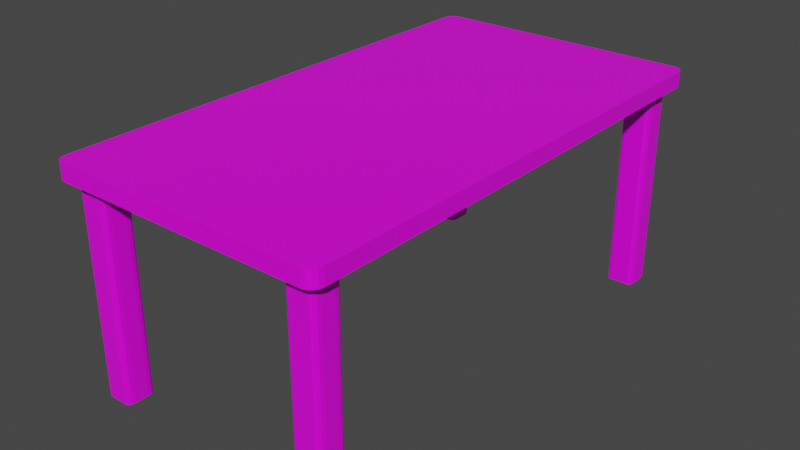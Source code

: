 # Source: Table.blend  (saved by Blender 2.90.8; exported with 4.5.12 LTS)
import bpy
from mathutils import Matrix  # noqa: F401  (used for matrix-valued properties, if any)

bpy.ops.wm.read_factory_settings(use_empty=True)
scene = bpy.context.scene
scene.name = 'Scene'

# ---- collections
col_collection = bpy.data.collections.new('Collection'); scene.collection.children.link(col_collection)

# ---- images (referenced by path relative to the original .blend; pixels are not part of the script)
import os
ASSET_DIR = os.environ.get("B2B_ASSET_DIR", "")  # directory of the original .blend (textures are referenced by path, not embedded)
HERE = os.path.dirname(os.path.abspath(__file__))  # packed textures are extracted next to this script under _unpacked/

def load_image(name, relpath, width, height, colorspace="sRGB"):
    """Load a texture the original file referenced (path relative to the .blend, or extracted next to this script)."""
    p = next((c for c in (os.path.join(HERE, relpath), os.path.join(ASSET_DIR, relpath)) if relpath and os.path.exists(c)), "")
    if p:
        img = bpy.data.images.load(p, check_existing=True)
        img.name = name
    else:  # same state as the original file: an image datablock whose file is absent (Cycles renders it pink)
        img = bpy.data.images.new(name, width, height)
        img.source = "FILE"
        img.filepath = "//" + (relpath or name)
    img.colorspace_settings.name = colorspace
    return img
img_pianopalette_png = load_image('PianoPalette.png', 'PianoPalette.png', 1024, 1024, 'sRGB')

# ---- materials (node trees are filled in below, after node groups)
mat_material = bpy.data.materials.new('Material')
mat_material.alpha_threshold = 0.0
mat_material.use_transparent_shadow = False
mat_material.line_color = (0.0, 0.0, 0.0, 1.0)

# ---- material node trees
mat_material.use_nodes = True; mat_material.node_tree.nodes.clear()
_N = mat_material.node_tree.nodes; _L = mat_material.node_tree.links
n0 = _N.new('ShaderNodeOutputMaterial'); n0.name = 'Material Output'; n0.location = (300, 300)
n1 = _N.new('ShaderNodeBsdfPrincipled'); n1.name = 'Principled BSDF'; n1.location = (10, 300)
n1.distribution = 'GGX'
n1.subsurface_method = 'BURLEY'
n1.inputs[2].default_value = 0.4
n1.inputs[3].default_value = 1.45
n1.inputs[27].default_value = (0.0, 0.0, 0.0, 1.0)
n1.inputs[28].default_value = 1.0
n2 = _N.new('ShaderNodeTexImage'); n2.name = 'Image Texture'; n2.location = (-325, 204)
n2.image = img_pianopalette_png
n2.interpolation = 'Closest'
_L.new(n1.outputs[0], n0.inputs[0])
_L.new(n2.outputs[0], n1.inputs[0])
n0.is_active_output = True

# ---- world
world_world = bpy.data.worlds.new('World'); scene.world = world_world
world_world.use_nodes = True; world_world.node_tree.nodes.clear()
_N = world_world.node_tree.nodes; _L = world_world.node_tree.links
n0 = _N.new('ShaderNodeOutputWorld'); n0.name = 'World Output'; n0.location = (300, 300)
n1 = _N.new('ShaderNodeBackground'); n1.name = 'Background'; n1.location = (10, 300)
n1.inputs[0].default_value = (0.05088, 0.05088, 0.05088, 1.0)
_L.new(n1.outputs[0], n0.inputs[0])
n0.is_active_output = True
world_world.color = (0.05088, 0.05088, 0.05088)
world_world.use_sun_shadow = False
world_world.sun_shadow_jitter_overblur = 0.0

# ---- meshes
me_cube_001 = bpy.data.meshes.new('Cube.001')
me_cube_001.from_pydata([(-1.0, 0.9537, 21.64), (-1.0, -0.9537, 21.64), (-1.0, -0.9537, 23.64), (-1.0, 0.9537, 23.64), (1.0, -0.9537, 21.64), (1.0, 0.9537, 21.64), (1.0, 0.9537, 23.64), (1.0, -0.9537, 23.64), (-1.0, 0.8409, 21.64), (-1.0, -0.8409, 21.64), (-1.0, -0.8409, 23.64), (-1.0, 0.8409, 23.64), (1.0, -0.8409, 21.64), (1.0, 0.8409, 21.64), (1.0, 0.8409, 23.64), (1.0, -0.8409, 23.64), (0.9189, 1.0, 21.64), (-0.9189, 1.0, 21.64), (-0.9189, 1.0, 23.64), (0.9189, 1.0, 23.64), (-0.9189, -1.0, 21.64), (0.9189, -1.0, 21.64), (0.9189, -1.0, 23.64), (-0.9189, -1.0, 23.64), (-0.9189, 0.9537, 23.64), (0.9189, 0.9537, 23.64), (-0.9189, -0.9537, 23.64), (0.9189, -0.9537, 23.64), (-0.9189, 0.8409, 23.64), (0.9189, 0.8409, 23.64), (-0.9189, -0.8409, 23.64), (0.9189, -0.8409, 23.64), (0.7133, 1.0, 21.64), (-0.7133, 1.0, 21.64), (-0.7133, 1.0, 23.64), (0.7133, 1.0, 23.64), (-0.7133, -1.0, 21.64), (0.7133, -1.0, 21.64), (0.7133, -1.0, 23.64), (-0.7133, -1.0, 23.64), (-0.7133, 0.9537, 23.64), (0.7133, 0.9537, 23.64), (-0.7133, -0.9537, 23.64), (0.7133, -0.9537, 23.64), (-0.7133, 0.8409, 23.64), (0.7133, 0.8409, 23.64), (-0.7133, -0.8409, 23.64), (0.7133, -0.8409, 23.64), (-0.9189, -1.0, 21.64), (-1.0, -0.9537, 21.64), (-0.9499, -0.9965, 21.64), (-0.9762, -0.9864, 21.64), (-0.9938, -0.9714, 21.64), (-1.0, -0.9537, 23.64), (-0.9189, -1.0, 23.64), (-0.9938, -0.9714, 23.64), (-0.9762, -0.9864, 23.64), (-0.9499, -0.9965, 23.64), (-1.0, 0.9537, 21.64), (-0.9189, 1.0, 21.64), (-0.9938, 0.9714, 21.64), (-0.9762, 0.9864, 21.64), (-0.9499, 0.9965, 21.64), (-0.9189, 1.0, 23.64), (-1.0, 0.9537, 23.64), (-0.9499, 0.9965, 23.64), (-0.9762, 0.9864, 23.64), (-0.9938, 0.9714, 23.64), (1.0, -0.9537, 21.64), (0.9189, -1.0, 21.64), (0.9938, -0.9714, 21.64), (0.9762, -0.9864, 21.64), (0.9499, -0.9965, 21.64), (0.9189, -1.0, 23.64), (1.0, -0.9537, 23.64), (0.9499, -0.9965, 23.64), (0.9762, -0.9864, 23.64), (0.9938, -0.9714, 23.64), (0.9189, 1.0, 21.64), (1.0, 0.9537, 21.64), (0.9499, 0.9965, 21.64), (0.9762, 0.9864, 21.64), (0.9938, 0.9714, 21.64), (1.0, 0.9537, 23.64), (0.9189, 1.0, 23.64), (0.9938, 0.9714, 23.64), (0.9762, 0.9864, 23.64), (0.9499, 0.9965, 23.64), (0.9189, 0.924, 21.64), (0.8891, 0.9537, 21.64), (0.9189, 0.9835, 21.64), (0.9486, 0.9537, 21.64), (0.9149, 0.9389, 21.64), (0.904, 0.9497, 21.64), (-0.8891, 0.9537, 21.64), (-0.9189, 0.924, 21.64), (-0.9486, 0.9537, 21.64), (-0.9189, 0.9835, 21.64), (-0.904, 0.9497, 21.64), (-0.9149, 0.9389, 21.64), (0.8891, -0.9537, 21.64), (0.9189, -0.924, 21.64), (0.9486, -0.9537, 21.64), (0.9189, -0.9835, 21.64), (0.904, -0.9497, 21.64), (0.9149, -0.9389, 21.64), (-0.9189, -0.924, 21.64), (-0.8891, -0.9537, 21.64), (-0.9189, -0.9835, 21.64), (-0.9486, -0.9537, 21.64), (-0.9149, -0.9389, 21.64), (-0.904, -0.9497, 21.64), (0.8891, 0.8409, 21.64), (0.9189, 0.8706, 21.64), (0.9486, 0.8409, 21.64), (0.9189, 0.8112, 21.64), (0.904, 0.8449, 21.64), (0.9149, 0.8558, 21.64), (-0.9189, 0.8706, 21.64), (-0.8891, 0.8409, 21.64), (-0.9189, 0.8112, 21.64), (-0.9486, 0.8409, 21.64), (-0.9149, 0.8558, 21.64), (-0.904, 0.8449, 21.64), (0.9189, -0.8706, 21.64), (0.8891, -0.8409, 21.64), (0.9189, -0.8112, 21.64), (0.9486, -0.8409, 21.64), (0.9149, -0.8558, 21.64), (0.904, -0.8449, 21.64), (-0.8891, -0.8409, 21.64), (-0.9189, -0.8706, 21.64), (-0.9486, -0.8409, 21.64), (-0.9189, -0.8112, 21.64), (-0.904, -0.8449, 21.64), (-0.9149, -0.8558, 21.64), (0.7431, 0.9537, 21.64), (0.7133, 0.924, 21.64), (0.6836, 0.9537, 21.64), (0.7133, 0.9835, 21.64), (0.7282, 0.9497, 21.64), (0.7173, 0.9389, 21.64), (-0.7133, 0.924, 21.64), (-0.7431, 0.9537, 21.64), (-0.7133, 0.9835, 21.64), (-0.6836, 0.9537, 21.64), (-0.7173, 0.9389, 21.64), (-0.7282, 0.9497, 21.64), (0.7133, -0.924, 21.64), (0.7431, -0.9537, 21.64), (0.7133, -0.9835, 21.64), (0.6836, -0.9537, 21.64), (0.7173, -0.9389, 21.64), (0.7282, -0.9497, 21.64), (-0.7431, -0.9537, 21.64), (-0.7133, -0.924, 21.64), (-0.6836, -0.9537, 21.64), (-0.7133, -0.9835, 21.64), (-0.7282, -0.9497, 21.64), (-0.7173, -0.9389, 21.64), (0.7133, 0.8706, 21.64), (0.7431, 0.8409, 21.64), (0.7133, 0.8112, 21.64), (0.6836, 0.8409, 21.64), (0.7173, 0.8558, 21.64), (0.7282, 0.8449, 21.64), (-0.7431, 0.8409, 21.64), (-0.7133, 0.8706, 21.64), (-0.6836, 0.8409, 21.64), (-0.7133, 0.8112, 21.64), (-0.7282, 0.8449, 21.64), (-0.7173, 0.8558, 21.64), (0.7431, -0.8409, 21.64), (0.7133, -0.8706, 21.64), (0.6836, -0.8409, 21.64), (0.7133, -0.8112, 21.64), (0.7282, -0.8449, 21.64), (0.7173, -0.8558, 21.64), (-0.7133, -0.8706, 21.64), (-0.7431, -0.8409, 21.64), (-0.7133, -0.8112, 21.64), (-0.6836, -0.8409, 21.64), (-0.7173, -0.8558, 21.64), (-0.7282, -0.8449, 21.64), (-0.7431, 0.9537, -4.384), (-0.7133, 0.924, -4.384), (-0.7282, 0.9497, -4.384), (-0.7173, 0.9389, -4.384), (-0.9189, 0.924, -4.384), (-0.8891, 0.9537, -4.384), (-0.9149, 0.9389, -4.384), (-0.904, 0.9497, -4.384), (-0.7133, -0.924, -4.384), (-0.7431, -0.9537, -4.384), (-0.7173, -0.9389, -4.384), (-0.7282, -0.9497, -4.384), (-0.8891, -0.9537, -4.384), (-0.9189, -0.924, -4.384), (-0.904, -0.9497, -4.384), (-0.9149, -0.9389, -4.384), (-0.7133, 0.8706, -4.384), (-0.7431, 0.8409, -4.384), (-0.7173, 0.8558, -4.384), (-0.7282, 0.8449, -4.384), (-0.8891, 0.8409, -4.384), (-0.9189, 0.8706, -4.384), (-0.904, 0.8449, -4.384), (-0.9149, 0.8558, -4.384), (-0.7431, -0.8409, -4.384), (-0.7133, -0.8706, -4.384), (-0.7282, -0.8449, -4.384), (-0.7173, -0.8558, -4.384), (-0.9189, -0.8706, -4.384), (-0.8891, -0.8409, -4.384), (-0.9149, -0.8558, -4.384), (-0.904, -0.8449, -4.384), (0.8891, 0.9537, -4.384), (0.9189, 0.924, -4.384), (0.904, 0.9497, -4.384), (0.9149, 0.9389, -4.384), (0.9189, 0.8706, -4.384), (0.8891, 0.8409, -4.384), (0.9149, 0.8558, -4.384), (0.904, 0.8449, -4.384), (0.8891, -0.8409, -4.384), (0.9189, -0.8706, -4.384), (0.904, -0.8449, -4.384), (0.9149, -0.8558, -4.384), (0.9189, -0.924, -4.384), (0.8891, -0.9537, -4.384), (0.9149, -0.9389, -4.384), (0.904, -0.9497, -4.384), (0.7133, 0.924, -4.384), (0.7431, 0.9537, -4.384), (0.7173, 0.9389, -4.384), (0.7282, 0.9497, -4.384), (0.7431, -0.9537, -4.384), (0.7133, -0.924, -4.384), (0.7282, -0.9497, -4.384), (0.7173, -0.9389, -4.384), (0.7431, 0.8409, -4.384), (0.7133, 0.8706, -4.384), (0.7282, 0.8449, -4.384), (0.7173, 0.8558, -4.384), (0.7133, -0.8706, -4.384), (0.7431, -0.8409, -4.384), (0.7173, -0.8558, -4.384), (0.7282, -0.8449, -4.384)], [], [(18, 63, 65, 66, 67, 64, 3, 24), (83, 85, 86, 87, 84, 19, 25, 6), (7, 27, 22, 73, 75, 76, 77, 74), (26, 2, 53, 55, 56, 57, 54, 23), (4, 7, 74, 68), (59, 63, 18, 17), (69, 73, 22, 21), (30, 10, 2, 26), (16, 19, 84, 78), (150, 149, 100, 103, 21, 37), (32, 16, 90, 89, 136, 139), (12, 15, 7, 4), (20, 23, 54, 48), (8, 11, 3, 0), (1, 2, 10, 9), (9, 10, 11, 8), (5, 6, 14, 13), (13, 14, 15, 12), (88, 113, 220, 217), (162, 161, 112, 115, 126, 125, 172, 175), (24, 3, 11, 28), (28, 11, 10, 30), (14, 29, 31, 15), (44, 28, 30, 46), (6, 25, 29, 14), (40, 24, 28, 44), (166, 119, 204, 201), (112, 161, 240, 221), (17, 33, 144, 143, 94, 97), (8, 121, 120, 133, 132, 9), (108, 107, 154, 157, 36, 20), (169, 168, 163, 162, 175, 174, 181, 180), (0, 3, 64, 58), (136, 89, 216, 233), (15, 31, 27, 7), (46, 30, 26, 42), (34, 18, 24, 40), (79, 83, 6, 5), (42, 26, 23, 39), (49, 53, 2, 1), (100, 149, 236, 229), (124, 127, 12, 4, 102, 101), (36, 39, 23, 20), (94, 143, 184, 189), (32, 35, 19, 16), (17, 18, 34, 33), (33, 34, 35, 32), (21, 22, 38, 37), (37, 38, 39, 36), (106, 131, 212, 197), (148, 173, 244, 237), (27, 43, 38, 22), (43, 42, 39, 38), (19, 35, 41, 25), (35, 34, 40, 41), (31, 47, 43, 27), (47, 46, 42, 43), (118, 95, 188, 205), (142, 167, 200, 185), (142, 145, 138, 137, 160, 163, 168, 167), (157, 156, 151, 150, 37, 36), (1, 109, 108, 20, 48, 50, 51, 52, 49), (160, 137, 232, 241), (172, 125, 224, 245), (188, 190, 191, 189, 184, 186, 187, 185, 200, 202, 203, 201, 204, 206, 207, 205), (25, 41, 45, 29), (41, 40, 44, 45), (29, 45, 47, 31), (45, 44, 46, 47), (244, 246, 247, 245, 224, 226, 227, 225, 228, 230, 231, 229, 236, 238, 239, 237), (232, 234, 235, 233, 216, 218, 219, 217, 220, 222, 223, 221, 240, 242, 243, 241), (212, 214, 215, 213, 208, 210, 211, 209, 192, 194, 195, 193, 196, 198, 199, 197), (178, 155, 192, 209), (0, 96, 95, 118, 121, 8), (178, 181, 174, 173, 148, 151, 156, 155), (130, 179, 208, 213), (33, 32, 139, 138, 145, 144), (9, 132, 131, 106, 109, 1), (103, 102, 4, 68, 70, 71, 72, 69, 21), (58, 60, 61, 62, 59, 17, 97, 96, 0), (16, 78, 80, 81, 82, 79, 5, 91, 90), (120, 119, 166, 169, 180, 179, 130, 133), (115, 114, 13, 12, 127, 126), (124, 101, 228, 225), (48, 54, 57, 50), (50, 57, 56, 51), (51, 56, 55, 52), (52, 55, 53, 49), (63, 59, 62, 65), (65, 62, 61, 66), (66, 61, 60, 67), (67, 60, 58, 64), (83, 79, 82, 85), (85, 82, 81, 86), (86, 81, 80, 87), (87, 80, 78, 84), (73, 69, 72, 75), (75, 72, 71, 76), (76, 71, 70, 77), (77, 70, 68, 74), (154, 107, 196, 193), (88, 92, 93, 89, 90, 91), (94, 98, 99, 95, 96, 97), (100, 104, 105, 101, 102, 103), (106, 110, 111, 107, 108, 109), (112, 116, 117, 113, 114, 115), (118, 122, 123, 119, 120, 121), (124, 128, 129, 125, 126, 127), (130, 134, 135, 131, 132, 133), (136, 140, 141, 137, 138, 139), (142, 146, 147, 143, 144, 145), (148, 152, 153, 149, 150, 151), (154, 158, 159, 155, 156, 157), (160, 164, 165, 161, 162, 163), (166, 170, 171, 167, 168, 169), (172, 176, 177, 173, 174, 175), (178, 182, 183, 179, 180, 181), (100, 229, 231, 104), (104, 231, 230, 105), (105, 230, 228, 101), (224, 125, 129, 226), (226, 129, 128, 227), (227, 128, 124, 225), (178, 209, 211, 182), (182, 211, 210, 183), (183, 210, 208, 179), (212, 131, 135, 214), (214, 135, 134, 215), (215, 134, 130, 213), (154, 193, 195, 158), (158, 195, 194, 159), (159, 194, 192, 155), (160, 241, 243, 164), (164, 243, 242, 165), (165, 242, 240, 161), (220, 113, 117, 222), (222, 117, 116, 223), (223, 116, 112, 221), (172, 245, 247, 176), (176, 247, 246, 177), (177, 246, 244, 173), (236, 149, 153, 238), (238, 153, 152, 239), (239, 152, 148, 237), (142, 185, 187, 146), (146, 187, 186, 147), (147, 186, 184, 143), (188, 95, 99, 190), (190, 99, 98, 191), (191, 98, 94, 189), (166, 201, 203, 170), (170, 203, 202, 171), (171, 202, 200, 167), (136, 233, 235, 140), (140, 235, 234, 141), (141, 234, 232, 137), (106, 197, 199, 110), (110, 199, 198, 111), (111, 198, 196, 107), (204, 119, 123, 206), (206, 123, 122, 207), (207, 122, 118, 205), (88, 217, 219, 92), (92, 219, 218, 93), (93, 218, 216, 89), (88, 91, 5, 13, 114, 113)])
_uv = me_cube_001.uv_layers.new(name='UVMap')
_uv.uv.foreach_set('vector', [0.5546, 0.4231, 0.5546, 0.4231, 0.5546, 0.4231, 0.5546, 0.4231, 0.5546, 0.4231, 0.5546, 0.4231, 0.5546, 0.4231, 0.5546, 0.4231, 0.5546, 0.4231, 0.5546, 0.4231, 0.5546, 0.4231, 0.5546, 0.4231, 0.5546, 0.4231, 0.5546, 0.4231, 0.5546, 0.4231, 0.5546, 0.4231, 0.5546, 0.4231, 0.5546, 0.4231, 0.5546, 0.4231, 0.5546, 0.4231, 0.5546, 0.4231, 0.5546, 0.4231, 0.5546, 0.4231, 0.5546, 0.4231, 0.5546, 0.4231, 0.5546, 0.4231, 0.5546, 0.4231, 0.5546, 0.4231, 0.5546, 0.4231, 0.5546, 0.4231, 0.5546, 0.4231, 0.5546, 0.4231, 0.5546, 0.4231, 0.5546, 0.4231, 0.5546, 0.4231, 0.5546, 0.4231, 0.5546, 0.4231, 0.5546, 0.4231, 0.5546, 0.4231, 0.5546, 0.4231, 0.5546, 0.4231, 0.5546, 0.4231, 0.5546, 0.4231, 0.5546, 0.4231, 0.5546, 0.4231, 0.5546, 0.4231, 0.5546, 0.4231, 0.5546, 0.4231, 0.5546, 0.4231, 0.5546, 0.4231, 0.5546, 0.4231, 0.5546, 0.4231, 0.5546, 0.4231, 0.5546, 0.4231, 0.5546, 0.4231, 0.5546, 0.4231, 0.5546, 0.4231, 0.5546, 0.4231, 0.5546, 0.4231, 0.5546, 0.4231, 0.5546, 0.4231, 0.5546, 0.4231, 0.5546, 0.4231, 0.5546, 0.4231, 0.5546, 0.4231, 0.5546, 0.4231, 0.5546, 0.4231, 0.5546, 0.4231, 0.5546, 0.4231, 0.5546, 0.4231, 0.5546, 0.4231, 0.5546, 0.4231, 0.5546, 0.4231, 0.5546, 0.4231, 0.5546, 0.4231, 0.5546, 0.4231, 0.5546, 0.4231, 0.5546, 0.4231, 0.5546, 0.4231, 0.5546, 0.4231, 0.5546, 0.4231, 0.5546, 0.4231, 0.5546, 0.4231, 0.5546, 0.4231, 0.5546, 0.4231, 0.5546, 0.4231, 0.5546, 0.4231, 0.5546, 0.4231, 0.5546, 0.4231, 0.5546, 0.4231, 0.5546, 0.4231, 0.5546, 0.4231, 0.5546, 0.4231, 0.5546, 0.4231, 0.5546, 0.4231, 0.5546, 0.4231, 0.5546, 0.4231, 0.5546, 0.4231, 0.5546, 0.4231, 0.5546, 0.4231, 0.5546, 0.4231, 0.5546, 0.4231, 0.5546, 0.4231, 0.5546, 0.4231, 0.5546, 0.4231, 0.5546, 0.4231, 0.5546, 0.4231, 0.5546, 0.4231, 0.5546, 0.4231, 0.5546, 0.4231, 0.5546, 0.4231, 0.5546, 0.4231, 0.5546, 0.4231, 0.5546, 0.4231, 0.5546, 0.4231, 0.5546, 0.4231, 0.5546, 0.4231, 0.5546, 0.4231, 0.5546, 0.4231, 0.5546, 0.4231, 0.5546, 0.4231, 0.5546, 0.4231, 0.5546, 0.4231, 0.5546, 0.4231, 0.5546, 0.4231, 0.5546, 0.4231, 0.5546, 0.4231, 0.5546, 0.4231, 0.5546, 0.4231, 0.5546, 0.4231, 0.5546, 0.4231, 0.5546, 0.4231, 0.5546, 0.4231, 0.5546, 0.4231, 0.5546, 0.4231, 0.5546, 0.4231, 0.5546, 0.4231, 0.5546, 0.4231, 0.5546, 0.4231, 0.5546, 0.4231, 0.5546, 0.4231, 0.5546, 0.4231, 0.5546, 0.4231, 0.5546, 0.4231, 0.5546, 0.4231, 0.5546, 0.4231, 0.5546, 0.4231, 0.5546, 0.4231, 0.5546, 0.4231, 0.5546, 0.4231, 0.5546, 0.4231, 0.5546, 0.4231, 0.5546, 0.4231, 0.5546, 0.4231, 0.5546, 0.4231, 0.5546, 0.4231, 0.5546, 0.4231, 0.5546, 0.4231, 0.5546, 0.4231, 0.5546, 0.4231, 0.5546, 0.4231, 0.5546, 0.4231, 0.5546, 0.4231, 0.5546, 0.4231, 0.5546, 0.4231, 0.5546, 0.4231, 0.5546, 0.4231, 0.5546, 0.4231, 0.5546, 0.4231, 0.5546, 0.4231, 0.5546, 0.4231, 0.5546, 0.4231, 0.5546, 0.4231, 0.5546, 0.4231, 0.5546, 0.4231, 0.5546, 0.4231, 0.5546, 0.4231, 0.5546, 0.4231, 0.5546, 0.4231, 0.5546, 0.4231, 0.5546, 0.4231, 0.5546, 0.4231, 0.5546, 0.4231, 0.5546, 0.4231, 0.5546, 0.4231, 0.5546, 0.4231, 0.5546, 0.4231, 0.5546, 0.4231, 0.5546, 0.4231, 0.5546, 0.4231, 0.5546, 0.4231, 0.5546, 0.4231, 0.5546, 0.4231, 0.5546, 0.4231, 0.5546, 0.4231, 0.5546, 0.4231, 0.5546, 0.4231, 0.5546, 0.4231, 0.5546, 0.4231, 0.5546, 0.4231, 0.5546, 0.4231, 0.5546, 0.4231, 0.5546, 0.4231, 0.5546, 0.4231, 0.5546, 0.4231, 0.5546, 0.4231, 0.5546, 0.4231, 0.5546, 0.4231, 0.5546, 0.4231, 0.5546, 0.4231, 0.5546, 0.4231, 0.5546, 0.4231, 0.5546, 0.4231, 0.5546, 0.4231, 0.5546, 0.4231, 0.5546, 0.4231, 0.5546, 0.4231, 0.5546, 0.4231, 0.5546, 0.4231, 0.5546, 0.4231, 0.5546, 0.4231, 0.5546, 0.4231, 0.5546, 0.4231, 0.5546, 0.4231, 0.5546, 0.4231, 0.5546, 0.4231, 0.5546, 0.4231, 0.5546, 0.4231, 0.5546, 0.4231, 0.5546, 0.4231, 0.5546, 0.4231, 0.5546, 0.4231, 0.5546, 0.4231, 0.5546, 0.4231, 0.5546, 0.4231, 0.5546, 0.4231, 0.5546, 0.4231, 0.5546, 0.4231, 0.5546, 0.4231, 0.5546, 0.4231, 0.5546, 0.4231, 0.5546, 0.4231, 0.5546, 0.4231, 0.5546, 0.4231, 0.5546, 0.4231, 0.5546, 0.4231, 0.5546, 0.4231, 0.5546, 0.4231, 0.5546, 0.4231, 0.5546, 0.4231, 0.5546, 0.4231, 0.5546, 0.4231, 0.5546, 0.4231, 0.5546, 0.4231, 0.5546, 0.4231, 0.5546, 0.4231, 0.5546, 0.4231, 0.5546, 0.4231, 0.5546, 0.4231, 0.5546, 0.4231, 0.5546, 0.4231, 0.5546, 0.4231, 0.5546, 0.4231, 0.5546, 0.4231, 0.5546, 0.4231, 0.5546, 0.4231, 0.5546, 0.4231, 0.5546, 0.4231, 0.5546, 0.4231, 0.5546, 0.4231, 0.5546, 0.4231, 0.5546, 0.4231, 0.5546, 0.4231, 0.5546, 0.4231, 0.5546, 0.4231, 0.5546, 0.4231, 0.5546, 0.4231, 0.5546, 0.4231, 0.5546, 0.4231, 0.5546, 0.4231, 0.5546, 0.4231, 0.5546, 0.4231, 0.5546, 0.4231, 0.5546, 0.4231, 0.5546, 0.4231, 0.5546, 0.4231, 0.5546, 0.4231, 0.5546, 0.4231, 0.5546, 0.4231, 0.5546, 0.4231, 0.5546, 0.4231, 0.5546, 0.4231, 0.5546, 0.4231, 0.5546, 0.4231, 0.5546, 0.4231, 0.5546, 0.4231, 0.5546, 0.4231, 0.5546, 0.4231, 0.5546, 0.4231, 0.5546, 0.4231, 0.5546, 0.4231, 0.5546, 0.4231, 0.5546, 0.4231, 0.5546, 0.4231, 0.5546, 0.4231, 0.5546, 0.4231, 0.5546, 0.4231, 0.5546, 0.4231, 0.5546, 0.4231, 0.5546, 0.4231, 0.5546, 0.4231, 0.5546, 0.4231, 0.5546, 0.4231, 0.5546, 0.4231, 0.5546, 0.4231, 0.5546, 0.4231, 0.5546, 0.4231, 0.5546, 0.4231, 0.5546, 0.4231, 0.5546, 0.4231, 0.5546, 0.4231, 0.5546, 0.4231, 0.5546, 0.4231, 0.5546, 0.4231, 0.5546, 0.4231, 0.5546, 0.4231, 0.5546, 0.4231, 0.5546, 0.4231, 0.5546, 0.4231, 0.5546, 0.4231, 0.5546, 0.4231, 0.5546, 0.4231, 0.5546, 0.4231, 0.5546, 0.4231, 0.5546, 0.4231, 0.5546, 0.4231, 0.5546, 0.4231, 0.5546, 0.4231, 0.5546, 0.4231, 0.5546, 0.4231, 0.5546, 0.4231, 0.5546, 0.4231, 0.5546, 0.4231, 0.5546, 0.4231, 0.5546, 0.4231, 0.5546, 0.4231, 0.5546, 0.4231, 0.5546, 0.4231, 0.5546, 0.4231, 0.5546, 0.4231, 0.5546, 0.4231, 0.5546, 0.4231, 0.5546, 0.4231, 0.5546, 0.4231, 0.5546, 0.4231, 0.5546, 0.4231, 0.5546, 0.4231, 0.5546, 0.4231, 0.5546, 0.4231, 0.5546, 0.4231, 0.5546, 0.4231, 0.5546, 0.4231, 0.5546, 0.4231, 0.5546, 0.4231, 0.5546, 0.4231, 0.5546, 0.4231, 0.5546, 0.4231, 0.5546, 0.4231, 0.5546, 0.4231, 0.5546, 0.4231, 0.5546, 0.4231, 0.5546, 0.4231, 0.5546, 0.4231, 0.5546, 0.4231, 0.5546, 0.4231, 0.5546, 0.4231, 0.5546, 0.4231, 0.5546, 0.4231, 0.5546, 0.4231, 0.5546, 0.4231, 0.5546, 0.4231, 0.5546, 0.4231, 0.5546, 0.4231, 0.5546, 0.4231, 0.5546, 0.4231, 0.5546, 0.4231, 0.5546, 0.4231, 0.5546, 0.4231, 0.5546, 0.4231, 0.5546, 0.4231, 0.5546, 0.4231, 0.5546, 0.4231, 0.5546, 0.4231, 0.5546, 0.4231, 0.5546, 0.4231, 0.5546, 0.4231, 0.5546, 0.4231, 0.5546, 0.4231, 0.5546, 0.4231, 0.5546, 0.4231, 0.5546, 0.4231, 0.5546, 0.4231, 0.5546, 0.4231, 0.5546, 0.4231, 0.5546, 0.4231, 0.5546, 0.4231, 0.5546, 0.4231, 0.5546, 0.4231, 0.5546, 0.4231, 0.5546, 0.4231, 0.5546, 0.4231, 0.5546, 0.4231, 0.5546, 0.4231, 0.5546, 0.4231, 0.5546, 0.4231, 0.5546, 0.4231, 0.5546, 0.4231, 0.5546, 0.4231, 0.5546, 0.4231, 0.5546, 0.4231, 0.5546, 0.4231, 0.5546, 0.4231, 0.5546, 0.4231, 0.5546, 0.4231, 0.5546, 0.4231, 0.5546, 0.4231, 0.5546, 0.4231, 0.5546, 0.4231, 0.5546, 0.4231, 0.5546, 0.4231, 0.5546, 0.4231, 0.5546, 0.4231, 0.5546, 0.4231, 0.5546, 0.4231, 0.5546, 0.4231, 0.5546, 0.4231, 0.5546, 0.4231, 0.5546, 0.4231, 0.5546, 0.4231, 0.5546, 0.4231, 0.5546, 0.4231, 0.5546, 0.4231, 0.5546, 0.4231, 0.5546, 0.4231, 0.5546, 0.4231, 0.5546, 0.4231, 0.5546, 0.4231, 0.5546, 0.4231, 0.5546, 0.4231, 0.5546, 0.4231, 0.5546, 0.4231, 0.5546, 0.4231, 0.5546, 0.4231, 0.5546, 0.4231, 0.5546, 0.4231, 0.5546, 0.4231, 0.5546, 0.4231, 0.5546, 0.4231, 0.5546, 0.4231, 0.5546, 0.4231, 0.5546, 0.4231, 0.5546, 0.4231, 0.5546, 0.4231, 0.5546, 0.4231, 0.5546, 0.4231, 0.5546, 0.4231, 0.5546, 0.4231, 0.5546, 0.4231, 0.5546, 0.4231, 0.5546, 0.4231, 0.5546, 0.4231, 0.5546, 0.4231, 0.5546, 0.4231, 0.5546, 0.4231, 0.5546, 0.4231, 0.5546, 0.4231, 0.5546, 0.4231, 0.5546, 0.4231, 0.5546, 0.4231, 0.5546, 0.4231, 0.5546, 0.4231, 0.5546, 0.4231, 0.5546, 0.4231, 0.5546, 0.4231, 0.5546, 0.4231, 0.5546, 0.4231, 0.5546, 0.4231, 0.5546, 0.4231, 0.5546, 0.4231, 0.5546, 0.4231, 0.5546, 0.4231, 0.5546, 0.4231, 0.5546, 0.4231, 0.5546, 0.4231, 0.5546, 0.4231, 0.5546, 0.4231, 0.5546, 0.4231, 0.5546, 0.4231, 0.5546, 0.4231, 0.5546, 0.4231, 0.5546, 0.4231, 0.5546, 0.4231, 0.5546, 0.4231, 0.5546, 0.4231, 0.5546, 0.4231, 0.5546, 0.4231, 0.5546, 0.4231, 0.5546, 0.4231, 0.5546, 0.4231, 0.5546, 0.4231, 0.5546, 0.4231, 0.5546, 0.4231, 0.5546, 0.4231, 0.5546, 0.4231, 0.5546, 0.4231, 0.5546, 0.4231, 0.5546, 0.4231, 0.5546, 0.4231, 0.5546, 0.4231, 0.5546, 0.4231, 0.5546, 0.4231, 0.5546, 0.4231, 0.5546, 0.4231, 0.5546, 0.4231, 0.5546, 0.4231, 0.5546, 0.4231, 0.5546, 0.4231, 0.5546, 0.4231, 0.5546, 0.4231, 0.5546, 0.4231, 0.5546, 0.4231, 0.5546, 0.4231, 0.5546, 0.4231, 0.5546, 0.4231, 0.5546, 0.4231, 0.5546, 0.4231, 0.5546, 0.4231, 0.5546, 0.4231, 0.5546, 0.4231, 0.5546, 0.4231, 0.5546, 0.4231, 0.5546, 0.4231, 0.5546, 0.4231, 0.5546, 0.4231, 0.5546, 0.4231, 0.5546, 0.4231, 0.5546, 0.4231, 0.5546, 0.4231, 0.5546, 0.4231, 0.5546, 0.4231, 0.5546, 0.4231, 0.5546, 0.4231, 0.5546, 0.4231, 0.5546, 0.4231, 0.5546, 0.4231, 0.5546, 0.4231, 0.5546, 0.4231, 0.5546, 0.4231, 0.5546, 0.4231, 0.5546, 0.4231, 0.5546, 0.4231, 0.5546, 0.4231, 0.5546, 0.4231, 0.5546, 0.4231, 0.5546, 0.4231, 0.5546, 0.4231, 0.5546, 0.4231, 0.5546, 0.4231, 0.5546, 0.4231, 0.5546, 0.4231, 0.5546, 0.4231, 0.5546, 0.4231, 0.5546, 0.4231, 0.5546, 0.4231, 0.5546, 0.4231, 0.5546, 0.4231, 0.5546, 0.4231, 0.5546, 0.4231, 0.5546, 0.4231, 0.5546, 0.4231, 0.5546, 0.4231, 0.5546, 0.4231, 0.5546, 0.4231, 0.5546, 0.4231, 0.5546, 0.4231, 0.5546, 0.4231, 0.5546, 0.4231, 0.5546, 0.4231, 0.5546, 0.4231, 0.5546, 0.4231, 0.5546, 0.4231, 0.5546, 0.4231, 0.5546, 0.4231, 0.5546, 0.4231, 0.5546, 0.4231, 0.5546, 0.4231, 0.5546, 0.4231, 0.5546, 0.4231, 0.5546, 0.4231, 0.5546, 0.4231, 0.5546, 0.4231, 0.5546, 0.4231, 0.5546, 0.4231, 0.5546, 0.4231, 0.5546, 0.4231, 0.5546, 0.4231, 0.5546, 0.4231, 0.5546, 0.4231, 0.5546, 0.4231, 0.5546, 0.4231, 0.5546, 0.4231, 0.5546, 0.4231, 0.5546, 0.4231, 0.5546, 0.4231, 0.5546, 0.4231, 0.5546, 0.4231, 0.5546, 0.4231, 0.5546, 0.4231, 0.5546, 0.4231, 0.5546, 0.4231, 0.5546, 0.4231, 0.5546, 0.4231, 0.5546, 0.4231, 0.5546, 0.4231, 0.5546, 0.4231, 0.5546, 0.4231, 0.5546, 0.4231, 0.5546, 0.4231, 0.5546, 0.4231, 0.5546, 0.4231, 0.5546, 0.4231, 0.5546, 0.4231, 0.5546, 0.4231, 0.5546, 0.4231, 0.5546, 0.4231, 0.5546, 0.4231, 0.5546, 0.4231, 0.5546, 0.4231, 0.5546, 0.4231, 0.5546, 0.4231, 0.5546, 0.4231, 0.5546, 0.4231, 0.5546, 0.4231, 0.5546, 0.4231, 0.5546, 0.4231, 0.5546, 0.4231, 0.5546, 0.4231, 0.5546, 0.4231, 0.5546, 0.4231, 0.5546, 0.4231, 0.5546, 0.4231, 0.5546, 0.4231, 0.5546, 0.4231, 0.5546, 0.4231, 0.5546, 0.4231, 0.5546, 0.4231, 0.5546, 0.4231, 0.5546, 0.4231, 0.5546, 0.4231, 0.5546, 0.4231, 0.5546, 0.4231, 0.5546, 0.4231, 0.5546, 0.4231, 0.5546, 0.4231, 0.5546, 0.4231, 0.5546, 0.4231, 0.5546, 0.4231, 0.5546, 0.4231, 0.5546, 0.4231, 0.5546, 0.4231, 0.5546, 0.4231, 0.5546, 0.4231, 0.5546, 0.4231, 0.5546, 0.4231, 0.5546, 0.4231, 0.5546, 0.4231, 0.5546, 0.4231, 0.5546, 0.4231, 0.5546, 0.4231, 0.5546, 0.4231, 0.5546, 0.4231, 0.5546, 0.4231, 0.5546, 0.4231, 0.5546, 0.4231, 0.5546, 0.4231, 0.5546, 0.4231, 0.5546, 0.4231, 0.5546, 0.4231, 0.5546, 0.4231, 0.5546, 0.4231, 0.5546, 0.4231, 0.5546, 0.4231, 0.5546, 0.4231, 0.5546, 0.4231, 0.5546, 0.4231, 0.5546, 0.4231, 0.5546, 0.4231, 0.5546, 0.4231, 0.5546, 0.4231, 0.5546, 0.4231, 0.5546, 0.4231, 0.5546, 0.4231, 0.5546, 0.4231, 0.5546, 0.4231, 0.5546, 0.4231, 0.5546, 0.4231, 0.5546, 0.4231, 0.5546, 0.4231, 0.5546, 0.4231, 0.5546, 0.4231, 0.5546, 0.4231, 0.5546, 0.4231, 0.5546, 0.4231, 0.5546, 0.4231, 0.5546, 0.4231, 0.5546, 0.4231, 0.5546, 0.4231, 0.5546, 0.4231, 0.5546, 0.4231, 0.5546, 0.4231, 0.5546, 0.4231, 0.5546, 0.4231, 0.5546, 0.4231, 0.5546, 0.4231, 0.5546, 0.4231, 0.5546, 0.4231, 0.5546, 0.4231, 0.5546, 0.4231, 0.5546, 0.4231, 0.5546, 0.4231, 0.5546, 0.4231, 0.5546, 0.4231, 0.5546, 0.4231, 0.5546, 0.4231, 0.5546, 0.4231, 0.5546, 0.4231, 0.5546, 0.4231, 0.5546, 0.4231, 0.5546, 0.4231, 0.5546, 0.4231, 0.5546, 0.4231, 0.5546, 0.4231, 0.5546, 0.4231, 0.5546, 0.4231, 0.5546, 0.4231, 0.5546, 0.4231, 0.5546, 0.4231, 0.5546, 0.4231, 0.5546, 0.4231, 0.5546, 0.4231, 0.5546, 0.4231, 0.5546, 0.4231, 0.5546, 0.4231, 0.5546, 0.4231, 0.5546, 0.4231, 0.5546, 0.4231, 0.5546, 0.4231, 0.5546, 0.4231, 0.5546, 0.4231, 0.5546, 0.4231, 0.5546, 0.4231, 0.5546, 0.4231, 0.5546, 0.4231, 0.5546, 0.4231, 0.5546, 0.4231, 0.5546, 0.4231, 0.5546, 0.4231, 0.5546, 0.4231, 0.5546, 0.4231, 0.5546, 0.4231, 0.5546, 0.4231, 0.5546, 0.4231, 0.5546, 0.4231, 0.5546, 0.4231, 0.5546, 0.4231, 0.5546, 0.4231, 0.5546, 0.4231, 0.5546, 0.4231, 0.5546, 0.4231, 0.5546, 0.4231, 0.5546, 0.4231, 0.5546, 0.4231, 0.5546, 0.4231, 0.5546, 0.4231, 0.5546, 0.4231, 0.5546, 0.4231, 0.5546, 0.4231, 0.5546, 0.4231, 0.5546, 0.4231, 0.5546, 0.4231, 0.5546, 0.4231, 0.5546, 0.4231, 0.5546, 0.4231, 0.5546, 0.4231, 0.5546, 0.4231, 0.5546, 0.4231, 0.5546, 0.4231, 0.5546, 0.4231, 0.5546, 0.4231, 0.5546, 0.4231, 0.5546, 0.4231, 0.5546, 0.4231, 0.5546, 0.4231, 0.5546, 0.4231, 0.5546, 0.4231, 0.5546, 0.4231, 0.5546, 0.4231, 0.5546, 0.4231, 0.5546, 0.4231, 0.5546, 0.4231, 0.5546, 0.4231, 0.5546, 0.4231, 0.5546, 0.4231, 0.5546, 0.4231, 0.5546, 0.4231, 0.5546, 0.4231, 0.5546, 0.4231, 0.5546, 0.4231, 0.5546, 0.4231, 0.5546, 0.4231, 0.5546, 0.4231, 0.5546, 0.4231, 0.5546, 0.4231, 0.5546, 0.4231])
me_cube_001.materials.append(mat_material)
me_cube_001.use_remesh_fix_poles = True
me_cube_001.use_remesh_preserve_attributes = False
me_cube_001.use_mirror_vertex_groups = False
me_cube_001.update()

# ---- objects
ob_cube = bpy.data.objects.new('Cube', me_cube_001)

# ---- transforms, parenting, visibility, modifiers, constraints
ob_cube.location = (0.0, 0.0, 0.0)
ob_cube.scale = (3.838, 7.019, 0.22)
ob_cube.lineart.crease_threshold = 0.0

# ---- collection membership
col_collection.objects.link(ob_cube)

# ---- scene / render settings (as saved in the file)
scene.frame_start = 1; scene.frame_end = 250; scene.frame_set(1)
scene.render.engine = 'BLENDER_EEVEE_NEXT'
scene.cycles.use_denoising = False
scene.cycles.samples = 128
scene.cycles.sampling_pattern = 'TABULATED_SOBOL'
scene.cycles.use_adaptive_sampling = False
scene.cycles.use_light_tree = False
scene.view_settings.view_transform = 'Filmic'
bpy.context.view_layer.update()

# ---- added for rendering (the .blend has no active camera and no usable light): camera, sun
cam_auto = bpy.data.cameras.new('AutoCamera')
cam_auto.lens = 50.0
cam_auto.sensor_width = 36.0
cam_auto.clip_end = 1000.0
ob_auto_camera = bpy.data.objects.new('AutoCamera', cam_auto)
scene.collection.objects.link(ob_auto_camera)
ob_auto_camera.location = (15.8646, -19.0375, 14.8099)
ob_auto_camera.rotation_euler = (1.09748, -7.21219e-08, 0.694738)
scene.camera = ob_auto_camera
light_auto_sun = bpy.data.lights.new('AutoSun', 'SUN')
light_auto_sun.energy = 3.0
light_auto_sun.angle = 0.0523599
ob_auto_sun = bpy.data.objects.new('AutoSun', light_auto_sun)
scene.collection.objects.link(ob_auto_sun)
ob_auto_sun.rotation_euler = (0.872665, 0.174533, 0.523599)
bpy.context.view_layer.update()
